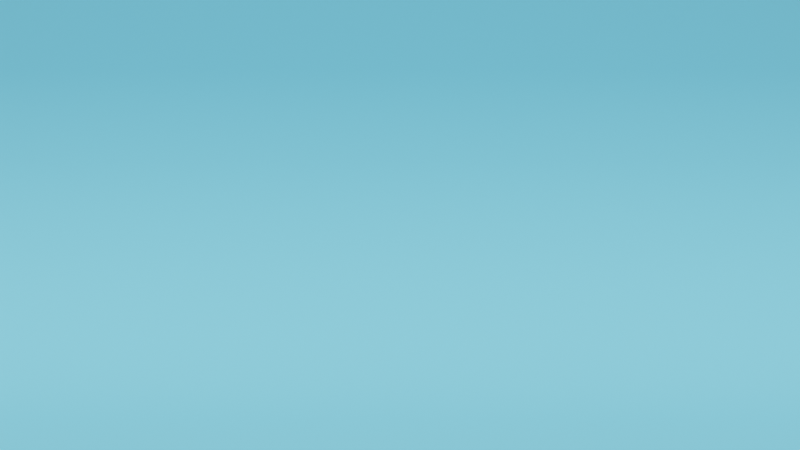# Source: scene.blend  (saved by Blender 3.2.14; exported with 4.5.12 LTS)
import bpy
from mathutils import Matrix  # noqa: F401  (used for matrix-valued properties, if any)

bpy.ops.wm.read_factory_settings(use_empty=True)
scene = bpy.context.scene
scene.name = 'Scene'

# ---- collections
col_collection = bpy.data.collections.new('Collection'); scene.collection.children.link(col_collection)
col_torbot = bpy.data.collections.new('torbot'); scene.collection.children.link(col_torbot)

# ---- materials (node trees are filled in below, after node groups)
mat_material_001 = bpy.data.materials.new('Material.001')
mat_material_001.use_transparent_shadow = False

# ---- material node trees
mat_material_001.use_nodes = True; mat_material_001.node_tree.nodes.clear()
_N = mat_material_001.node_tree.nodes; _L = mat_material_001.node_tree.links
n0 = _N.new('ShaderNodeBsdfPrincipled'); n0.name = 'Principled BSDF'; n0.location = (10, 300)
n0.distribution = 'GGX'
n0.subsurface_method = 'RANDOM_WALK_SKIN'
n0.inputs[0].default_value = (0.1676, 0.5699, 0.8, 1.0)
n0.inputs[2].default_value = 0.0
n0.inputs[3].default_value = 1.45
n0.inputs[13].default_value = 0.0
n0.inputs[27].default_value = (0.0, 0.0, 0.0, 1.0)
n0.inputs[28].default_value = 1.0
n1 = _N.new('ShaderNodeOutputMaterial'); n1.name = 'Material Output'; n1.location = (300, 300)
_L.new(n0.outputs[0], n1.inputs[0])
n1.is_active_output = True

# ---- world
world_world = bpy.data.worlds.new('World'); scene.world = world_world
world_world.use_nodes = True; world_world.node_tree.nodes.clear()
_N = world_world.node_tree.nodes; _L = world_world.node_tree.links
n0 = _N.new('ShaderNodeOutputWorld'); n0.name = 'World Output'; n0.location = (300, 300)
n1 = _N.new('ShaderNodeBackground'); n1.name = 'Background'; n1.location = (10, 300)
n1.inputs[0].default_value = (0.05088, 0.05088, 0.05088, 1.0)
n1.inputs[1].default_value = 0.0
_L.new(n1.outputs[0], n0.inputs[0])
n0.is_active_output = True
world_world.color = (0.05088, 0.05088, 0.05088)
world_world.use_sun_shadow = False
world_world.sun_shadow_jitter_overblur = 0.0

# ---- cameras
cam_camera = bpy.data.cameras.new('Camera')
cam_camera.clip_end = 100.0
cam_camera.ortho_scale = 7.314

# ---- lights
light_light = bpy.data.lights.new('Light', 'SUN')
light_light.transmission_factor = 0.0
light_light.angle = 0.1993
light_light.energy = 5.0
light_light.shadow_soft_size = 0.1
light_light.shadow_cascade_max_distance = 1000.0

# ---- meshes
me_plane = bpy.data.meshes.new('Plane')
me_plane.from_pydata([(1.0, -1.0, 0.0), (1.0, 1.0, 0.0), (-1.0, -1.0, 0.9603), (-1.0, 1.0, 0.9603), (-0.5103, -1.0, 0.0), (-1.0, -1.0, 0.4897), (-0.6616, -1.0, 0.02397), (-0.7981, -1.0, 0.09352), (-0.9065, -1.0, 0.2019), (-0.976, -1.0, 0.3384), (-1.0, 1.0, 0.4897), (-0.5103, 1.0, 0.0), (-0.976, 1.0, 0.3384), (-0.9065, 1.0, 0.2019), (-0.7981, 1.0, 0.09352), (-0.6616, 1.0, 0.02397)], [], [(4, 0, 1, 11), (10, 5, 9, 12), (12, 9, 8, 13), (13, 8, 7, 14), (14, 7, 6, 15), (15, 6, 4, 11), (5, 10, 3, 2)])
me_plane.polygons.foreach_set('use_smooth', [True] * 7)
_uv = me_plane.uv_layers.new(name='UVMap')
_uv.uv.foreach_set('vector', [0.2448, 0.0, 1.0, 0.0, 1.0, 1.0, 0.2448, 1.0, 0.0, 1.0, 0.0, 0.0, 0.0, 0.0, 0.0, 1.0, 0.0, 1.0, 0.0, 0.0, 0.0, 0.0, 0.0, 1.0, 0.0, 1.0, 0.0, 0.0, 0.1009, 0.0, 0.1009, 1.0, 0.1009, 1.0, 0.1009, 0.0, 0.1692, 0.0, 0.1692, 1.0, 0.1692, 1.0, 0.1692, 0.0, 0.2448, 0.0, 0.2448, 1.0, 0.0, 0.0, 0.0, 1.0, 0.0, 1.0, 0.0, 0.0])
me_plane.materials.append(mat_material_001)
me_plane.update()

# ---- objects
ob_light = bpy.data.objects.new('Light', light_light)
ob_camera = bpy.data.objects.new('Camera', cam_camera)
ob_plane = bpy.data.objects.new('Plane', me_plane)

# ---- transforms, parenting, visibility, modifiers, constraints
ob_light.location = (4.076, 1.005, 11.66)
ob_light.rotation_euler = (0.6503, 0.05522, 2.351)
ob_light.lock_rotations_4d = False
ob_light.empty_display_type = 'ARROWS'
ob_light.color = (0.0, 0.0, 0.0, 0.0)
ob_light.lineart.crease_threshold = 0.0
ob_camera.location = (0.0, 12.7, 3.577)
ob_camera.rotation_euler = (1.571, -0.0, 3.142)
ob_camera.lock_rotations_4d = False
ob_camera.empty_display_type = 'ARROWS'
ob_camera.color = (0.0, 0.0, 0.0, 0.0)
ob_camera.display_type = 'WIRE'
ob_camera.lineart.crease_threshold = 0.0
ob_plane.location = (0.0, 0.0, 0.0)
ob_plane.rotation_euler = (0.0, -0.0, 1.571)
ob_plane.scale = (15.29, 15.29, 15.29)

# ---- collection membership
col_collection.objects.link(ob_light)
col_collection.objects.link(ob_camera)
col_collection.objects.link(ob_plane)

# ---- scene / render settings (as saved in the file)
scene.camera = ob_camera
scene.frame_start = 1; scene.frame_end = 250; scene.frame_set(1)
scene.render.engine = 'BLENDER_EEVEE_NEXT'
scene.cycles.sampling_pattern = 'TABULATED_SOBOL'
scene.cycles.use_light_tree = False
scene.view_settings.view_transform = 'Filmic'
bpy.context.view_layer.update()
